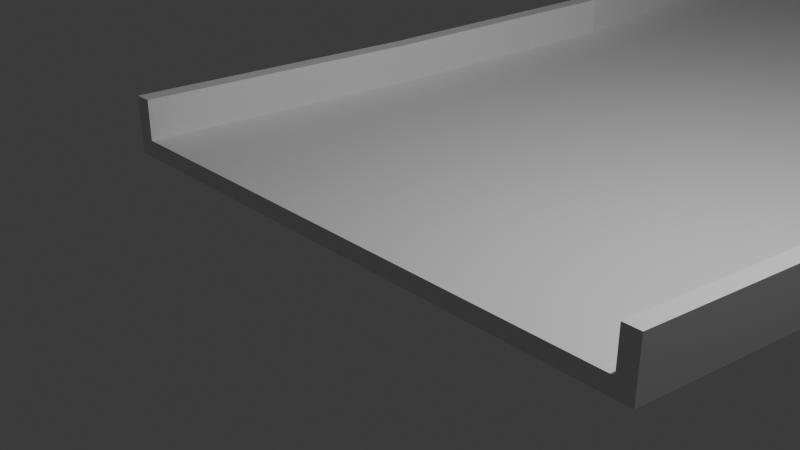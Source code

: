 # Source: Curv1.blend  (saved by Blender 4.0.36; exported with 4.5.12 LTS)
import bpy
from mathutils import Matrix  # noqa: F401  (used for matrix-valued properties, if any)

bpy.ops.wm.read_factory_settings(use_empty=True)
scene = bpy.context.scene
scene.name = 'Scene'

# ---- collections
col_collection = bpy.data.collections.new('Collection'); scene.collection.children.link(col_collection)

# ---- materials (node trees are filled in below, after node groups)
mat_material = bpy.data.materials.new('Material')
mat_material.alpha_threshold = 0.0
mat_material.use_transparent_shadow = False
mat_material.roughness = 0.5
mat_material.line_color = (0.0, 0.0, 0.0, 1.0)

# ---- material node trees
mat_material.use_nodes = True; mat_material.node_tree.nodes.clear()
_N = mat_material.node_tree.nodes; _L = mat_material.node_tree.links
n0 = _N.new('ShaderNodeOutputMaterial'); n0.name = 'Material Output'; n0.location = (300, 300)
n1 = _N.new('ShaderNodeBsdfPrincipled'); n1.name = 'Principled BSDF'; n1.location = (10, 300)
n1.inputs[3].default_value = 1.45
_L.new(n1.outputs[0], n0.inputs[0])
n0.is_active_output = True

# ---- world
world_world = bpy.data.worlds.new('World'); scene.world = world_world
world_world.use_nodes = True; world_world.node_tree.nodes.clear()
_N = world_world.node_tree.nodes; _L = world_world.node_tree.links
n0 = _N.new('ShaderNodeOutputWorld'); n0.name = 'World Output'; n0.location = (300, 300)
n1 = _N.new('ShaderNodeBackground'); n1.name = 'Background'; n1.location = (10, 300)
n1.inputs[0].default_value = (0.05088, 0.05088, 0.05088, 1.0)
_L.new(n1.outputs[0], n0.inputs[0])
n0.is_active_output = True
world_world.color = (0.05088, 0.05088, 0.05088)
world_world.use_sun_shadow = False
world_world.sun_shadow_jitter_overblur = 0.0

# ---- cameras
cam_camera = bpy.data.cameras.new('Camera')
cam_camera.clip_end = 100.0
cam_camera.ortho_scale = 7.314

# ---- lights
light_light = bpy.data.lights.new('Light', 'POINT')
light_light.transmission_factor = 0.0
light_light.use_soft_falloff = False
light_light.energy = 1000.0
light_light.shadow_soft_size = 0.1
light_light.shadow_maximum_resolution = 0.006
light_light.use_absolute_resolution = True

# ---- meshes
me_cube = bpy.data.meshes.new('Cube')
me_cube.from_pydata([(0.8234, 13.52, 0.8234), (0.8234, 13.52, -0.8234), (0.8234, -0.8234, 0.8234), (0.8234, -0.8234, -0.8234), (-0.8234, 13.52, 0.8234), (-0.8234, 13.52, -0.8234), (-0.8234, -0.8234, 0.8234), (-0.8234, -0.8234, -0.8234), (0.8743, 13.52, 0.8234), (0.8743, 13.52, -0.8234), (0.8743, -0.8234, 0.8234), (0.8743, -0.8234, -0.8234), (0.8234, 13.52, 0.8234), (0.8234, -0.8234, 0.8234), (0.8743, 13.52, 0.8234), (0.8743, -0.8234, 0.8234), (0.8234, 13.52, 4.745), (0.8234, -0.8234, 4.745), (0.8743, 13.52, 4.745), (0.8743, -0.8234, 4.745), (-0.874, 13.52, 0.8234), (-0.874, 13.52, -0.8234), (-0.874, -0.8234, 0.8234), (-0.874, -0.8234, -0.8234), (-0.8234, 13.52, 4.751), (-0.8234, -0.8234, 4.751), (-0.874, 13.52, 4.751), (-0.874, -0.8234, 4.751), (0.8234, 13.52, 0.0), (0.8234, -0.8234, 0.0), (1.026, 6.348, 0.8234), (1.026, 6.348, -0.8234), (0.8743, 13.52, 0.0), (0.8743, -0.8234, 0.0), (1.077, 6.348, 0.8234), (1.077, 6.348, -0.8234), (0.8489, -0.8234, -0.8234), (0.8489, -0.8234, 0.8234), (0.8489, 13.52, 0.8234), (0.8489, 13.52, -0.8234), (1.026, 6.348, 0.8234), (1.077, 6.348, 0.8234), (0.8489, -0.8234, 0.8234), (0.8489, 13.52, 0.8234), (0.8743, -0.8234, 0.8234), (0.8234, -0.8234, 0.8234), (0.8234, 13.52, 0.8234), (0.8743, 13.52, 0.8234), (1.026, 6.348, 4.745), (1.077, 6.348, 4.745), (0.8489, -0.8234, 4.745), (0.8489, 13.52, 4.745), (0.8743, 13.52, 2.784), (0.8743, -0.8234, 2.784), (0.8234, -0.8234, 2.784), (0.8234, 13.52, 2.784), (0.8489, 13.52, 2.784), (1.026, 6.348, 2.784), (0.8489, -0.8234, 2.784), (1.052, 6.348, 4.745), (1.077, 6.348, 0.8234), (0.8489, 13.52, 0.8234), (1.026, 6.348, 0.8234), (1.077, 6.348, 2.784), (0.8489, -0.8234, 0.8234), (1.052, 6.348, -0.8234), (0.8489, 13.52, 0.0), (1.077, 6.348, 0.0), (0.8489, -0.8234, 0.0), (0.8234, 13.52, -0.4117), (0.8234, -0.8234, -0.4117), (0.9502, 2.762, 0.8234), (0.9502, 9.934, -0.8234), (0.8743, 13.52, -0.4117), (0.8743, -0.8234, -0.4117), (1.001, 2.762, 0.8234), (1.001, 9.934, -0.8234), (0.8616, -0.8234, -0.8234), (0.8361, -0.8234, 0.8234), (0.8616, 13.52, 0.8234), (0.8361, 13.52, -0.8234), (0.9502, 2.762, 0.8234), (1.001, 2.762, 0.8234), (0.8361, -0.8234, 0.8234), (0.8616, 13.52, 0.8234), (0.8743, -0.8234, 0.8234), (0.8234, -0.8234, 0.8234), (0.8234, 13.52, 0.8234), (0.8743, 13.52, 0.8234), (0.9502, 2.762, 4.745), (1.001, 2.762, 4.745), (0.8361, -0.8234, 4.745), (0.8616, 13.52, 4.745), (0.8743, 13.52, 3.764), (0.8743, -0.8234, 1.804), (0.8234, -0.8234, 1.804), (0.8234, 13.52, 1.804), (0.8234, 13.52, 0.4117), (0.8234, -0.8234, 0.4117), (0.9502, 9.934, 0.8234), (0.9502, 2.762, -0.8234), (0.8743, 13.52, 0.4117), (0.8743, -0.8234, 0.4117), (1.001, 9.934, 0.8234), (1.001, 2.762, -0.8234), (0.8361, -0.8234, -0.8234), (0.8616, -0.8234, 0.8234), (0.8361, 13.52, 0.8234), (0.8616, 13.52, -0.8234), (0.9502, 9.934, 0.8234), (1.001, 9.934, 0.8234), (0.8616, -0.8234, 0.8234), (0.8361, 13.52, 0.8234), (0.8743, -0.8234, 0.8234), (0.8234, -0.8234, 0.8234), (0.8234, 13.52, 0.8234), (0.8743, 13.52, 0.8234), (0.9502, 9.934, 4.745), (1.001, 9.934, 4.745), (0.8616, -0.8234, 4.745), (0.8361, 13.52, 4.745), (0.8743, 13.52, 1.804), (0.8743, -0.8234, 3.764), (0.8234, -0.8234, 3.764), (0.8234, 13.52, 3.764), (0.8489, 13.52, 3.764), (0.8489, 13.52, 1.804), (0.8616, 13.52, 2.784), (0.8361, 13.52, 2.784), (1.026, 6.348, 3.764), (1.026, 6.348, 1.804), (0.9502, 9.934, 2.784), (0.9502, 2.762, 2.784), (0.8489, -0.8234, 3.764), (0.8489, -0.8234, 1.804), (0.8361, -0.8234, 2.784), (0.8616, -0.8234, 2.784), (1.064, 6.348, 4.745), (1.039, 6.348, 4.745), (0.9756, 9.934, 4.745), (0.9756, 2.762, 4.745), (1.077, 6.348, 0.8234), (1.077, 6.348, 0.8234), (1.001, 2.762, 0.8234), (1.001, 9.934, 0.8234), (0.8489, 13.52, 0.8234), (0.8489, 13.52, 0.8234), (0.8616, 13.52, 0.8234), (0.8361, 13.52, 0.8234), (1.026, 6.348, 0.8234), (1.026, 6.348, 0.8234), (0.9502, 9.934, 0.8234), (0.9502, 2.762, 0.8234), (1.077, 6.348, 3.764), (1.077, 6.348, 1.804), (1.001, 2.762, 2.784), (1.001, 9.934, 2.784), (0.8489, -0.8234, 0.8234), (0.8489, -0.8234, 0.8234), (0.8361, -0.8234, 0.8234), (0.8616, -0.8234, 0.8234), (1.064, 6.348, -0.8234), (1.039, 6.348, -0.8234), (0.9756, 2.762, -0.8234), (0.9756, 9.934, -0.8234), (0.8616, 13.52, 0.0), (0.8361, 13.52, 0.0), (0.8489, 13.52, -0.4117), (0.8489, 13.52, 0.4117), (1.001, 2.762, 0.0), (1.001, 9.934, 0.0), (1.077, 6.348, -0.4117), (1.077, 6.348, 0.4117), (0.8616, -0.8234, 0.0), (0.8361, -0.8234, 0.0), (0.8489, -0.8234, 0.4117), (0.8489, -0.8234, -0.4117), (0.8361, -0.8234, -0.4117), (0.8361, -0.8234, 0.4117), (0.8616, -0.8234, 0.4117), (1.001, 9.934, 0.4117), (1.001, 9.934, -0.4117), (1.001, 2.762, -0.4117), (0.8361, 13.52, 0.4117), (0.8361, 13.52, -0.4117), (0.8616, 13.52, -0.4117), (0.9629, 9.934, -0.8234), (0.9629, 2.762, -0.8234), (0.9883, 2.762, -0.8234), (0.8616, -0.8234, 0.8234), (0.8361, -0.8234, 0.8234), (0.8361, -0.8234, 0.8234), (1.001, 9.934, 1.804), (1.001, 2.762, 1.804), (1.001, 2.762, 3.764), (0.9502, 2.762, 0.8234), (0.9502, 9.934, 0.8234), (0.9502, 9.934, 0.8234), (0.8361, 13.52, 0.8234), (0.8616, 13.52, 0.8234), (0.8616, 13.52, 0.8234), (1.001, 9.934, 0.8234), (1.001, 2.762, 0.8234), (1.001, 2.762, 0.8234), (0.9629, 2.762, 4.745), (0.9629, 9.934, 4.745), (0.9883, 9.934, 4.745), (0.8616, -0.8234, 1.804), (0.8361, -0.8234, 1.804), (0.8361, -0.8234, 3.764), (0.9502, 2.762, 1.804), (0.9502, 9.934, 1.804), (0.9502, 9.934, 3.764), (0.8361, 13.52, 1.804), (0.8616, 13.52, 1.804), (0.8616, 13.52, 3.764), (0.8361, 13.52, 3.764), (0.9502, 2.762, 3.764), (0.8616, -0.8234, 3.764), (0.9883, 2.762, 4.745), (1.001, 9.934, 0.8234), (0.8361, 13.52, 0.8234), (0.9502, 2.762, 0.8234), (1.001, 9.934, 3.764), (0.8616, -0.8234, 0.8234), (0.9883, 9.934, -0.8234), (0.8616, 13.52, 0.4117), (1.001, 2.762, 0.4117), (0.8616, -0.8234, -0.4117), (-0.6206, 6.348, -0.8234), (-0.8234, -0.8234, 0.0), (-0.8234, 13.52, 0.0), (-0.6206, 6.348, 0.8234), (-0.6712, 6.348, -0.8234), (-0.874, -0.8234, 0.0), (-0.874, 13.52, 0.0), (-0.6712, 6.348, 0.8234), (-0.8487, -0.8234, -0.8234), (-0.8487, 13.52, -0.8234), (-0.8487, 13.52, 0.8234), (-0.8487, -0.8234, 0.8234), (-0.6206, 6.348, 4.751), (-0.6712, 6.348, 4.751), (-0.8487, 13.52, 4.751), (-0.8487, -0.8234, 4.751), (-0.8234, -0.8234, 2.787), (-0.874, -0.8234, 2.787), (-0.874, 13.52, 2.787), (-0.8234, 13.52, 2.787), (-0.8487, 13.52, 2.787), (-0.6206, 6.348, 2.787), (-0.6712, 6.348, 2.787), (-0.6459, 6.348, 4.751), (-0.8487, -0.8234, 0.0), (-0.8487, 13.52, 0.0), (-0.8487, -0.8234, 2.787), (-0.6712, 6.348, 0.0), (-0.6459, 6.348, -0.8234), (-0.6967, 2.762, -0.8234), (-0.8234, -0.8234, 0.4117), (-0.8234, 13.52, -0.4117), (-0.6967, 9.934, 0.8234), (-0.7473, 2.762, -0.8234), (-0.874, -0.8234, 0.4117), (-0.874, 13.52, -0.4117), (-0.7473, 9.934, 0.8234), (-0.8614, -0.8234, -0.8234), (-0.8361, 13.52, -0.8234), (-0.8614, 13.52, 0.8234), (-0.8361, -0.8234, 0.8234), (-0.6967, 9.934, 4.751), (-0.7473, 9.934, 4.751), (-0.8614, 13.52, 4.751), (-0.8361, -0.8234, 4.751), (-0.8234, -0.8234, 3.769), (-0.874, -0.8234, 1.805), (-0.874, 13.52, 1.805), (-0.8234, 13.52, 3.769), (-0.6967, 9.934, -0.8234), (-0.8234, -0.8234, -0.4117), (-0.8234, 13.52, 0.4117), (-0.6967, 2.762, 0.8234), (-0.7473, 9.934, -0.8234), (-0.874, -0.8234, -0.4117), (-0.874, 13.52, 0.4117), (-0.7473, 2.762, 0.8234), (-0.8361, -0.8234, -0.8234), (-0.8614, 13.52, -0.8234), (-0.8361, 13.52, 0.8234), (-0.8614, -0.8234, 0.8234), (-0.6967, 2.762, 4.751), (-0.7473, 2.762, 4.751), (-0.8361, 13.52, 4.751), (-0.8614, -0.8234, 4.751), (-0.8234, -0.8234, 1.805), (-0.874, -0.8234, 3.769), (-0.874, 13.52, 3.769), (-0.8234, 13.52, 1.805), (-0.8487, 13.52, 3.769), (-0.8487, 13.52, 1.805), (-0.8361, 13.52, 2.787), (-0.8614, 13.52, 2.787), (-0.6206, 6.348, 3.769), (-0.6206, 6.348, 1.805), (-0.6967, 2.762, 2.787), (-0.6967, 9.934, 2.787), (-0.6712, 6.348, 3.769), (-0.6712, 6.348, 1.805), (-0.7473, 9.934, 2.787), (-0.7473, 2.762, 2.787), (-0.6585, 6.348, 4.751), (-0.6332, 6.348, 4.751), (-0.722, 2.762, 4.751), (-0.722, 9.934, 4.751), (-0.8614, -0.8234, 0.0), (-0.8361, -0.8234, 0.0), (-0.8487, -0.8234, -0.4117), (-0.8487, -0.8234, 0.4117), (-0.8614, 13.52, 0.0), (-0.8361, 13.52, 0.0), (-0.8487, 13.52, 0.4117), (-0.8487, 13.52, -0.4117), (-0.8487, -0.8234, 3.769), (-0.8487, -0.8234, 1.805), (-0.8614, -0.8234, 2.787), (-0.8361, -0.8234, 2.787), (-0.7473, 9.934, 0.0), (-0.7473, 2.762, 0.0), (-0.6712, 6.348, -0.4117), (-0.6712, 6.348, 0.4117), (-0.6585, 6.348, -0.8234), (-0.6332, 6.348, -0.8234), (-0.722, 9.934, -0.8234), (-0.722, 2.762, -0.8234), (-0.7093, 2.762, -0.8234), (-0.7093, 9.934, -0.8234), (-0.7346, 9.934, -0.8234), (-0.7473, 2.762, 0.4117), (-0.7473, 2.762, -0.4117), (-0.7473, 9.934, -0.4117), (-0.8361, -0.8234, 1.805), (-0.8614, -0.8234, 1.805), (-0.8614, -0.8234, 3.769), (-0.8361, 13.52, -0.4117), (-0.8361, 13.52, 0.4117), (-0.8614, 13.52, 0.4117), (-0.8361, -0.8234, 0.4117), (-0.8361, -0.8234, -0.4117), (-0.8614, -0.8234, -0.4117), (-0.7093, 9.934, 4.751), (-0.7093, 2.762, 4.751), (-0.7346, 2.762, 4.751), (-0.7473, 2.762, 1.805), (-0.7473, 9.934, 1.805), (-0.7473, 9.934, 3.769), (-0.6967, 9.934, 1.805), (-0.6967, 2.762, 1.805), (-0.6967, 2.762, 3.769), (-0.8614, 13.52, 1.805), (-0.8361, 13.52, 1.805), (-0.8361, 13.52, 3.769), (-0.8614, 13.52, 3.769), (-0.6967, 9.934, 3.769), (-0.7473, 2.762, 3.769), (-0.7346, 9.934, 4.751), (-0.8614, -0.8234, 0.4117), (-0.8614, 13.52, -0.4117), (-0.8361, -0.8234, 3.769), (-0.7473, 9.934, 0.4117), (-0.7346, 2.762, -0.8234)], [], [(0, 4, 261, 232, 281, 6, 2, 71, 30, 99), (3, 70, 29, 98, 2, 6, 259, 230, 279, 7), (369, 266, 23, 262), (5, 1, 72, 31, 100, 3, 7, 258, 229, 278), (228, 77, 11, 74), (5, 260, 231, 280, 4, 0, 97, 28, 69, 1), (227, 75, 10, 102), (226, 79, 8, 101), (225, 108, 9, 76), (224, 85, 15, 111), (223, 93, 18, 118), (222, 114, 13, 81), (221, 115, 12, 112), (220, 116, 14, 110), (219, 119, 19, 90), (218, 122, 19, 119), (217, 123, 17, 89), (216, 124, 16, 120), (368, 265, 20, 284), (367, 274, 25, 273), (366, 287, 21, 264), (365, 289, 22, 263), (364, 272, 26, 271), (363, 295, 27, 291), (362, 277, 24, 270), (361, 296, 26, 272), (215, 125, 51, 92), (214, 126, 56, 127), (213, 96, 55, 128), (212, 129, 48, 117), (211, 130, 57, 131), (210, 95, 54, 132), (209, 133, 50, 91), (208, 134, 58, 135), (207, 94, 53, 136), (206, 137, 49, 118), (205, 138, 59, 139), (204, 91, 50, 140), (203, 141, 41, 82), (202, 142, 60, 143), (201, 88, 47, 144), (200, 145, 43, 84), (199, 146, 61, 147), (198, 87, 46, 148), (197, 149, 40, 109), (196, 150, 62, 151), (195, 86, 45, 152), (194, 153, 49, 90), (193, 154, 63, 155), (192, 121, 52, 156), (191, 157, 42, 83), (190, 158, 64, 159), (189, 113, 44, 160), (188, 161, 35, 104), (187, 162, 65, 163), (186, 80, 39, 164), (185, 165, 32, 73), (184, 166, 66, 167), (183, 107, 38, 168), (182, 169, 33, 74), (181, 170, 67, 171), (180, 103, 34, 172), (179, 173, 33, 102), (178, 174, 68, 175), (177, 105, 36, 176), (174, 177, 176, 68), (29, 70, 177, 174), (70, 3, 105, 177), (78, 178, 175, 37), (2, 98, 178, 78), (98, 29, 174, 178), (106, 179, 102, 10), (37, 175, 179, 106), (175, 68, 173, 179), (170, 180, 172, 67), (32, 101, 180, 170), (101, 8, 103, 180), (76, 181, 171, 35), (9, 73, 181, 76), (73, 32, 170, 181), (104, 182, 74, 11), (35, 171, 182, 104), (171, 67, 169, 182), (166, 183, 168, 66), (28, 97, 183, 166), (97, 0, 107, 183), (80, 184, 167, 39), (1, 69, 184, 80), (69, 28, 166, 184), (108, 185, 73, 9), (39, 167, 185, 108), (167, 66, 165, 185), (162, 186, 164, 65), (31, 72, 186, 162), (72, 1, 80, 186), (105, 187, 163, 36), (3, 100, 187, 105), (100, 31, 162, 187), (77, 188, 104, 11), (36, 163, 188, 77), (163, 65, 161, 188), (158, 189, 160, 64), (37, 106, 189, 158), (106, 10, 113, 189), (86, 190, 159, 45), (2, 78, 190, 86), (78, 37, 158, 190), (114, 191, 83, 13), (45, 159, 191, 114), (159, 64, 157, 191), (154, 192, 156, 63), (41, 110, 192, 154), (110, 14, 121, 192), (94, 193, 155, 53), (15, 82, 193, 94), (82, 41, 154, 193), (122, 194, 90, 19), (53, 155, 194, 122), (155, 63, 153, 194), (150, 195, 152, 62), (30, 71, 195, 150), (71, 2, 86, 195), (87, 196, 151, 46), (0, 99, 196, 87), (99, 30, 150, 196), (115, 197, 109, 12), (46, 151, 197, 115), (151, 62, 149, 197), (146, 198, 148, 61), (38, 107, 198, 146), (107, 0, 87, 198), (88, 199, 147, 47), (8, 79, 199, 88), (79, 38, 146, 199), (116, 200, 84, 14), (47, 147, 200, 116), (147, 61, 145, 200), (142, 201, 144, 60), (34, 103, 201, 142), (103, 8, 88, 201), (113, 202, 143, 44), (10, 75, 202, 113), (75, 34, 142, 202), (85, 203, 82, 15), (44, 143, 203, 85), (143, 60, 141, 203), (138, 204, 140, 59), (48, 89, 204, 138), (89, 17, 91, 204), (120, 205, 139, 51), (16, 117, 205, 120), (117, 48, 138, 205), (92, 206, 118, 18), (51, 139, 206, 92), (139, 59, 137, 206), (134, 207, 136, 58), (42, 111, 207, 134), (111, 15, 94, 207), (95, 208, 135, 54), (13, 83, 208, 95), (83, 42, 134, 208), (123, 209, 91, 17), (54, 135, 209, 123), (135, 58, 133, 209), (130, 210, 132, 57), (40, 81, 210, 130), (81, 13, 95, 210), (96, 211, 131, 55), (12, 109, 211, 96), (109, 40, 130, 211), (124, 212, 117, 16), (55, 131, 212, 124), (131, 57, 129, 212), (126, 213, 128, 56), (43, 112, 213, 126), (112, 12, 96, 213), (121, 214, 127, 52), (14, 84, 214, 121), (84, 43, 126, 214), (93, 215, 92, 18), (52, 127, 215, 93), (127, 56, 125, 215), (125, 216, 120, 51), (56, 128, 216, 125), (128, 55, 124, 216), (129, 217, 89, 48), (57, 132, 217, 129), (132, 54, 123, 217), (133, 218, 119, 50), (58, 136, 218, 133), (136, 53, 122, 218), (137, 219, 90, 49), (59, 140, 219, 137), (140, 50, 119, 219), (141, 220, 110, 41), (60, 144, 220, 141), (144, 47, 116, 220), (145, 221, 112, 43), (61, 148, 221, 145), (148, 46, 115, 221), (149, 222, 81, 40), (62, 152, 222, 149), (152, 45, 114, 222), (153, 223, 118, 49), (63, 156, 223, 153), (156, 52, 93, 223), (157, 224, 111, 42), (64, 160, 224, 157), (160, 44, 85, 224), (161, 225, 76, 35), (65, 164, 225, 161), (164, 39, 108, 225), (165, 226, 101, 32), (66, 168, 226, 165), (168, 38, 79, 226), (169, 227, 102, 33), (67, 172, 227, 169), (172, 34, 75, 227), (173, 228, 74, 33), (68, 176, 228, 173), (176, 36, 77, 228), (360, 298, 243, 292), (359, 299, 249, 300), (358, 276, 247, 301), (357, 302, 241, 290), (356, 303, 250, 304), (355, 297, 248, 305), (354, 306, 242, 271), (353, 307, 251, 308), (352, 275, 246, 309), (351, 310, 242, 291), (350, 311, 252, 312), (349, 292, 243, 313), (348, 314, 234, 283), (347, 315, 253, 316), (346, 269, 240, 317), (345, 318, 235, 284), (344, 319, 254, 320), (343, 267, 238, 321), (342, 322, 244, 293), (341, 323, 255, 324), (340, 294, 245, 325), (339, 326, 235, 264), (338, 327, 256, 328), (337, 285, 236, 329), (336, 330, 233, 282), (335, 331, 257, 332), (334, 286, 237, 333), (331, 334, 333, 257), (229, 258, 334, 331), (258, 7, 286, 334), (267, 335, 332, 238), (5, 278, 335, 267), (278, 229, 331, 335), (287, 336, 282, 21), (238, 332, 336, 287), (332, 257, 330, 336), (327, 337, 329, 256), (234, 263, 337, 327), (263, 22, 285, 337), (262, 338, 328, 233), (23, 283, 338, 262), (283, 234, 327, 338), (282, 339, 264, 21), (233, 328, 339, 282), (328, 256, 326, 339), (323, 340, 325, 255), (240, 269, 340, 323), (269, 6, 294, 340), (275, 341, 324, 246), (22, 289, 341, 275), (289, 240, 323, 341), (295, 342, 293, 27), (246, 324, 342, 295), (324, 255, 322, 342), (319, 343, 321, 254), (231, 260, 343, 319), (260, 5, 267, 343), (288, 344, 320, 239), (4, 280, 344, 288), (280, 231, 319, 344), (268, 345, 284, 20), (239, 320, 345, 268), (320, 254, 318, 345), (315, 346, 317, 253), (230, 259, 346, 315), (259, 6, 269, 346), (286, 347, 316, 237), (7, 279, 347, 286), (279, 230, 315, 347), (266, 348, 283, 23), (237, 316, 348, 266), (316, 253, 314, 348), (311, 349, 313, 252), (241, 270, 349, 311), (270, 24, 292, 349), (273, 350, 312, 244), (25, 290, 350, 273), (290, 241, 311, 350), (293, 351, 291, 27), (244, 312, 351, 293), (312, 252, 310, 351), (307, 352, 309, 251), (236, 285, 352, 307), (285, 22, 275, 352), (276, 353, 308, 247), (20, 265, 353, 276), (265, 236, 307, 353), (296, 354, 271, 26), (247, 308, 354, 296), (308, 251, 306, 354), (303, 355, 305, 250), (232, 261, 355, 303), (261, 4, 297, 355), (294, 356, 304, 245), (6, 281, 356, 294), (281, 232, 303, 356), (274, 357, 290, 25), (245, 304, 357, 274), (304, 250, 302, 357), (299, 358, 301, 249), (239, 268, 358, 299), (268, 20, 276, 358), (297, 359, 300, 248), (4, 288, 359, 297), (288, 239, 299, 359), (277, 360, 292, 24), (248, 300, 360, 277), (300, 249, 298, 360), (298, 361, 272, 243), (249, 301, 361, 298), (301, 247, 296, 361), (302, 362, 270, 241), (250, 305, 362, 302), (305, 248, 277, 362), (306, 363, 291, 242), (251, 309, 363, 306), (309, 246, 295, 363), (310, 364, 271, 242), (252, 313, 364, 310), (313, 243, 272, 364), (314, 365, 263, 234), (253, 317, 365, 314), (317, 240, 289, 365), (318, 366, 264, 235), (254, 321, 366, 318), (321, 238, 287, 366), (322, 367, 273, 244), (255, 325, 367, 322), (325, 245, 274, 367), (326, 368, 284, 235), (256, 329, 368, 326), (329, 236, 265, 368), (330, 369, 262, 233), (257, 333, 369, 330), (333, 237, 266, 369)])
_uv = me_cube.uv_layers.new(name='UVMap')
_uv.uv.foreach_set('vector', [0.625, 0.5, 0.875, 0.5, 0.875, 0.5625, 0.875, 0.625, 0.875, 0.6875, 0.875, 0.75, 0.625, 0.75, 0.625, 0.6875, 0.625, 0.625, 0.625, 0.5625, 0.375, 0.75, 0.4375, 0.75, 0.5, 0.75, 0.5625, 0.75, 0.625, 0.75, 0.625, 1.0, 0.5625, 1.0, 0.5, 1.0, 0.4375, 1.0, 0.375, 1.0, 0.125, 0.6875, 0.125, 0.75, 0.125, 0.75, 0.125, 0.6875, 0.125, 0.5, 0.375, 0.5, 0.375, 0.5625, 0.375, 0.625, 0.375, 0.6875, 0.375, 0.75, 0.125, 0.75, 0.125, 0.6875, 0.125, 0.625, 0.125, 0.5625, 0.4375, 0.75, 0.375, 0.75, 0.375, 0.75, 0.4375, 0.75, 0.375, 0.25, 0.4375, 0.25, 0.5, 0.25, 0.5625, 0.25, 0.625, 0.25, 0.625, 0.5, 0.5625, 0.5, 0.5, 0.5, 0.4375, 0.5, 0.375, 0.5, 0.5625, 0.6875, 0.625, 0.6875, 0.625, 0.75, 0.5625, 0.75, 0.5625, 0.5, 0.625, 0.5, 0.625, 0.5, 0.5625, 0.5, 0.375, 0.5625, 0.375, 0.5, 0.375, 0.5, 0.375, 0.5625, 0.625, 0.75, 0.625, 0.75, 0.625, 0.75, 0.625, 0.75, 0.625, 0.5625, 0.625, 0.5, 0.625, 0.5, 0.625, 0.5625, 0.625, 0.6875, 0.625, 0.75, 0.625, 0.75, 0.625, 0.6875, 0.625, 0.5, 0.625, 0.5, 0.625, 0.5, 0.625, 0.5, 0.625, 0.5625, 0.625, 0.5, 0.625, 0.5, 0.625, 0.5625, 0.625, 0.6875, 0.625, 0.75, 0.625, 0.75, 0.625, 0.6875, 0.625, 0.75, 0.625, 0.75, 0.625, 0.75, 0.625, 0.75, 0.625, 0.6875, 0.625, 0.75, 0.625, 0.75, 0.625, 0.6875, 0.625, 0.5, 0.625, 0.5, 0.625, 0.5, 0.625, 0.5, 0.5625, 0.1875, 0.625, 0.1875, 0.625, 0.25, 0.5625, 0.25, 0.625, 1.0, 0.625, 1.0, 0.625, 1.0, 0.625, 1.0, 0.4375, 0.25, 0.375, 0.25, 0.375, 0.25, 0.4375, 0.25, 0.5625, 1.0, 0.625, 1.0, 0.625, 1.0, 0.5625, 1.0, 0.875, 0.5625, 0.875, 0.5, 0.875, 0.5, 0.875, 0.5625, 0.625, 0.0625, 0.625, 0.0, 0.625, 0.0, 0.625, 0.0625, 0.875, 0.5625, 0.875, 0.5, 0.875, 0.5, 0.875, 0.5625, 0.625, 0.25, 0.625, 0.25, 0.625, 0.25, 0.625, 0.25, 0.625, 0.5, 0.625, 0.5, 0.625, 0.5, 0.625, 0.5, 0.625, 0.5, 0.625, 0.5, 0.625, 0.5, 0.625, 0.5, 0.625, 0.5, 0.625, 0.5, 0.625, 0.5, 0.625, 0.5, 0.625, 0.5625, 0.625, 0.625, 0.625, 0.625, 0.625, 0.5625, 0.625, 0.5625, 0.625, 0.625, 0.625, 0.625, 0.625, 0.5625, 0.625, 0.6875, 0.625, 0.75, 0.625, 0.75, 0.625, 0.6875, 0.625, 0.75, 0.625, 0.75, 0.625, 0.75, 0.625, 0.75, 0.625, 0.75, 0.625, 0.75, 0.625, 0.75, 0.625, 0.75, 0.625, 0.75, 0.625, 0.75, 0.625, 0.75, 0.625, 0.75, 0.625, 0.5625, 0.625, 0.625, 0.625, 0.625, 0.625, 0.5625, 0.625, 0.5625, 0.625, 0.625, 0.625, 0.625, 0.625, 0.5625, 0.625, 0.6875, 0.625, 0.75, 0.625, 0.75, 0.625, 0.6875, 0.625, 0.6875, 0.625, 0.625, 0.625, 0.625, 0.625, 0.6875, 0.625, 0.6875, 0.625, 0.625, 0.625, 0.625, 0.625, 0.6875, 0.625, 0.5625, 0.625, 0.5, 0.625, 0.5, 0.625, 0.5625, 0.625, 0.5, 0.625, 0.5, 0.625, 0.5, 0.625, 0.5, 0.625, 0.5, 0.625, 0.5, 0.625, 0.5, 0.625, 0.5, 0.625, 0.5, 0.625, 0.5, 0.625, 0.5, 0.625, 0.5, 0.625, 0.5625, 0.625, 0.625, 0.625, 0.625, 0.625, 0.5625, 0.625, 0.5625, 0.625, 0.625, 0.625, 0.625, 0.625, 0.5625, 0.625, 0.6875, 0.625, 0.75, 0.625, 0.75, 0.625, 0.6875, 0.625, 0.6875, 0.625, 0.625, 0.625, 0.625, 0.625, 0.6875, 0.625, 0.6875, 0.625, 0.625, 0.625, 0.625, 0.625, 0.6875, 0.625, 0.5625, 0.625, 0.5, 0.625, 0.5, 0.625, 0.5625, 0.625, 0.75, 0.625, 0.75, 0.625, 0.75, 0.625, 0.75, 0.625, 0.75, 0.625, 0.75, 0.625, 0.75, 0.625, 0.75, 0.625, 0.75, 0.625, 0.75, 0.625, 0.75, 0.625, 0.75, 0.375, 0.6875, 0.375, 0.625, 0.375, 0.625, 0.375, 0.6875, 0.375, 0.6875, 0.375, 0.625, 0.375, 0.625, 0.375, 0.6875, 0.375, 0.5625, 0.375, 0.5, 0.375, 0.5, 0.375, 0.5625, 0.4375, 0.5, 0.5, 0.5, 0.5, 0.5, 0.4375, 0.5, 0.4375, 0.5, 0.5, 0.5, 0.5, 0.5, 0.4375, 0.5, 0.5625, 0.5, 0.625, 0.5, 0.625, 0.5, 0.5625, 0.5, 0.4375, 0.6875, 0.5, 0.6875, 0.5, 0.75, 0.4375, 0.75, 0.4375, 0.5625, 0.5, 0.5625, 0.5, 0.625, 0.4375, 0.625, 0.5625, 0.5625, 0.625, 0.5625, 0.625, 0.625, 0.5625, 0.625, 0.5625, 0.75, 0.5, 0.75, 0.5, 0.75, 0.5625, 0.75, 0.5625, 0.75, 0.5, 0.75, 0.5, 0.75, 0.5625, 0.75, 0.4375, 0.75, 0.375, 0.75, 0.375, 0.75, 0.4375, 0.75, 0.5, 0.75, 0.4375, 0.75, 0.4375, 0.75, 0.5, 0.75, 0.5, 0.75, 0.4375, 0.75, 0.4375, 0.75, 0.5, 0.75, 0.4375, 0.75, 0.375, 0.75, 0.375, 0.75, 0.4375, 0.75, 0.625, 0.75, 0.5625, 0.75, 0.5625, 0.75, 0.625, 0.75, 0.625, 0.75, 0.5625, 0.75, 0.5625, 0.75, 0.625, 0.75, 0.5625, 0.75, 0.5, 0.75, 0.5, 0.75, 0.5625, 0.75, 0.625, 0.75, 0.5625, 0.75, 0.5625, 0.75, 0.625, 0.75, 0.625, 0.75, 0.5625, 0.75, 0.5625, 0.75, 0.625, 0.75, 0.5625, 0.75, 0.5, 0.75, 0.5, 0.75, 0.5625, 0.75, 0.5, 0.5625, 0.5625, 0.5625, 0.5625, 0.625, 0.5, 0.625, 0.5, 0.5, 0.5625, 0.5, 0.5625, 0.5625, 0.5, 0.5625, 0.5625, 0.5, 0.625, 0.5, 0.625, 0.5625, 0.5625, 0.5625, 0.375, 0.5625, 0.4375, 0.5625, 0.4375, 0.625, 0.375, 0.625, 0.375, 0.5, 0.4375, 0.5, 0.4375, 0.5625, 0.375, 0.5625, 0.4375, 0.5, 0.5, 0.5, 0.5, 0.5625, 0.4375, 0.5625, 0.375, 0.6875, 0.4375, 0.6875, 0.4375, 0.75, 0.375, 0.75, 0.375, 0.625, 0.4375, 0.625, 0.4375, 0.6875, 0.375, 0.6875, 0.4375, 0.625, 0.5, 0.625, 0.5, 0.6875, 0.4375, 0.6875, 0.5, 0.5, 0.5625, 0.5, 0.5625, 0.5, 0.5, 0.5, 0.5, 0.5, 0.5625, 0.5, 0.5625, 0.5, 0.5, 0.5, 0.5625, 0.5, 0.625, 0.5, 0.625, 0.5, 0.5625, 0.5, 0.375, 0.5, 0.4375, 0.5, 0.4375, 0.5, 0.375, 0.5, 0.375, 0.5, 0.4375, 0.5, 0.4375, 0.5, 0.375, 0.5, 0.4375, 0.5, 0.5, 0.5, 0.5, 0.5, 0.4375, 0.5, 0.375, 0.5, 0.4375, 0.5, 0.4375, 0.5, 0.375, 0.5, 0.375, 0.5, 0.4375, 0.5, 0.4375, 0.5, 0.375, 0.5, 0.4375, 0.5, 0.5, 0.5, 0.5, 0.5, 0.4375, 0.5, 0.375, 0.625, 0.375, 0.5625, 0.375, 0.5625, 0.375, 0.625, 0.375, 0.625, 0.375, 0.5625, 0.375, 0.5625, 0.375, 0.625, 0.375, 0.5625, 0.375, 0.5, 0.375, 0.5, 0.375, 0.5625, 0.375, 0.75, 0.375, 0.6875, 0.375, 0.6875, 0.375, 0.75, 0.375, 0.75, 0.375, 0.6875, 0.375, 0.6875, 0.375, 0.75, 0.375, 0.6875, 0.375, 0.625, 0.375, 0.625, 0.375, 0.6875, 0.375, 0.75, 0.375, 0.6875, 0.375, 0.6875, 0.375, 0.75, 0.375, 0.75, 0.375, 0.6875, 0.375, 0.6875, 0.375, 0.75, 0.375, 0.6875, 0.375, 0.625, 0.375, 0.625, 0.375, 0.6875, 0.625, 0.75, 0.625, 0.75, 0.625, 0.75, 0.625, 0.75, 0.625, 0.75, 0.625, 0.75, 0.625, 0.75, 0.625, 0.75, 0.625, 0.75, 0.625, 0.75, 0.625, 0.75, 0.625, 0.75, 0.625, 0.75, 0.625, 0.75, 0.625, 0.75, 0.625, 0.75, 0.625, 0.75, 0.625, 0.75, 0.625, 0.75, 0.625, 0.75, 0.625, 0.75, 0.625, 0.75, 0.625, 0.75, 0.625, 0.75, 0.625, 0.75, 0.625, 0.75, 0.625, 0.75, 0.625, 0.75, 0.625, 0.75, 0.625, 0.75, 0.625, 0.75, 0.625, 0.75, 0.625, 0.75, 0.625, 0.75, 0.625, 0.75, 0.625, 0.75, 0.625, 0.625, 0.625, 0.5625, 0.625, 0.5625, 0.625, 0.625, 0.625, 0.625, 0.625, 0.5625, 0.625, 0.5625, 0.625, 0.625, 0.625, 0.5625, 0.625, 0.5, 0.625, 0.5, 0.625, 0.5625, 0.625, 0.75, 0.625, 0.6875, 0.625, 0.6875, 0.625, 0.75, 0.625, 0.75, 0.625, 0.6875, 0.625, 0.6875, 0.625, 0.75, 0.625, 0.6875, 0.625, 0.625, 0.625, 0.625, 0.625, 0.6875, 0.625, 0.75, 0.625, 0.6875, 0.625, 0.6875, 0.625, 0.75, 0.625, 0.75, 0.625, 0.6875, 0.625, 0.6875, 0.625, 0.75, 0.625, 0.6875, 0.625, 0.625, 0.625, 0.625, 0.625, 0.6875, 0.625, 0.625, 0.625, 0.6875, 0.625, 0.6875, 0.625, 0.625, 0.625, 0.625, 0.625, 0.6875, 0.625, 0.6875, 0.625, 0.625, 0.625, 0.6875, 0.625, 0.75, 0.625, 0.75, 0.625, 0.6875, 0.625, 0.5, 0.625, 0.5625, 0.625, 0.5625, 0.625, 0.5, 0.625, 0.5, 0.625, 0.5625, 0.625, 0.5625, 0.625, 0.5, 0.625, 0.5625, 0.625, 0.625, 0.625, 0.625, 0.625, 0.5625, 0.625, 0.5, 0.625, 0.5625, 0.625, 0.5625, 0.625, 0.5, 0.625, 0.5, 0.625, 0.5625, 0.625, 0.5625, 0.625, 0.5, 0.625, 0.5625, 0.625, 0.625, 0.625, 0.625, 0.625, 0.5625, 0.625, 0.5, 0.625, 0.5, 0.625, 0.5, 0.625, 0.5, 0.625, 0.5, 0.625, 0.5, 0.625, 0.5, 0.625, 0.5, 0.625, 0.5, 0.625, 0.5, 0.625, 0.5, 0.625, 0.5, 0.625, 0.5, 0.625, 0.5, 0.625, 0.5, 0.625, 0.5, 0.625, 0.5, 0.625, 0.5, 0.625, 0.5, 0.625, 0.5, 0.625, 0.5, 0.625, 0.5, 0.625, 0.5, 0.625, 0.5, 0.625, 0.5, 0.625, 0.5, 0.625, 0.5, 0.625, 0.5, 0.625, 0.5, 0.625, 0.5, 0.625, 0.5, 0.625, 0.5, 0.625, 0.5, 0.625, 0.5, 0.625, 0.5, 0.625, 0.5, 0.625, 0.625, 0.625, 0.5625, 0.625, 0.5625, 0.625, 0.625, 0.625, 0.625, 0.625, 0.5625, 0.625, 0.5625, 0.625, 0.625, 0.625, 0.5625, 0.625, 0.5, 0.625, 0.5, 0.625, 0.5625, 0.625, 0.75, 0.625, 0.6875, 0.625, 0.6875, 0.625, 0.75, 0.625, 0.75, 0.625, 0.6875, 0.625, 0.6875, 0.625, 0.75, 0.625, 0.6875, 0.625, 0.625, 0.625, 0.625, 0.625, 0.6875, 0.625, 0.75, 0.625, 0.6875, 0.625, 0.6875, 0.625, 0.75, 0.625, 0.75, 0.625, 0.6875, 0.625, 0.6875, 0.625, 0.75, 0.625, 0.6875, 0.625, 0.625, 0.625, 0.625, 0.625, 0.6875, 0.625, 0.625, 0.625, 0.6875, 0.625, 0.6875, 0.625, 0.625, 0.625, 0.625, 0.625, 0.6875, 0.625, 0.6875, 0.625, 0.625, 0.625, 0.6875, 0.625, 0.75, 0.625, 0.75, 0.625, 0.6875, 0.625, 0.5, 0.625, 0.5625, 0.625, 0.5625, 0.625, 0.5, 0.625, 0.5, 0.625, 0.5625, 0.625, 0.5625, 0.625, 0.5, 0.625, 0.5625, 0.625, 0.625, 0.625, 0.625, 0.625, 0.5625, 0.625, 0.5, 0.625, 0.5625, 0.625, 0.5625, 0.625, 0.5, 0.625, 0.5, 0.625, 0.5625, 0.625, 0.5625, 0.625, 0.5, 0.625, 0.5625, 0.625, 0.625, 0.625, 0.625, 0.625, 0.5625, 0.625, 0.75, 0.625, 0.75, 0.625, 0.75, 0.625, 0.75, 0.625, 0.75, 0.625, 0.75, 0.625, 0.75, 0.625, 0.75, 0.625, 0.75, 0.625, 0.75, 0.625, 0.75, 0.625, 0.75, 0.625, 0.75, 0.625, 0.75, 0.625, 0.75, 0.625, 0.75, 0.625, 0.75, 0.625, 0.75, 0.625, 0.75, 0.625, 0.75, 0.625, 0.75, 0.625, 0.75, 0.625, 0.75, 0.625, 0.75, 0.625, 0.75, 0.625, 0.75, 0.625, 0.75, 0.625, 0.75, 0.625, 0.75, 0.625, 0.75, 0.625, 0.75, 0.625, 0.75, 0.625, 0.75, 0.625, 0.75, 0.625, 0.75, 0.625, 0.75, 0.625, 0.625, 0.625, 0.6875, 0.625, 0.6875, 0.625, 0.625, 0.625, 0.625, 0.625, 0.6875, 0.625, 0.6875, 0.625, 0.625, 0.625, 0.6875, 0.625, 0.75, 0.625, 0.75, 0.625, 0.6875, 0.625, 0.5, 0.625, 0.5625, 0.625, 0.5625, 0.625, 0.5, 0.625, 0.5, 0.625, 0.5625, 0.625, 0.5625, 0.625, 0.5, 0.625, 0.5625, 0.625, 0.625, 0.625, 0.625, 0.625, 0.5625, 0.625, 0.5, 0.625, 0.5625, 0.625, 0.5625, 0.625, 0.5, 0.625, 0.5, 0.625, 0.5625, 0.625, 0.5625, 0.625, 0.5, 0.625, 0.5625, 0.625, 0.625, 0.625, 0.625, 0.625, 0.5625, 0.625, 0.5, 0.625, 0.5, 0.625, 0.5, 0.625, 0.5, 0.625, 0.5, 0.625, 0.5, 0.625, 0.5, 0.625, 0.5, 0.625, 0.5, 0.625, 0.5, 0.625, 0.5, 0.625, 0.5, 0.625, 0.5, 0.625, 0.5, 0.625, 0.5, 0.625, 0.5, 0.625, 0.5, 0.625, 0.5, 0.625, 0.5, 0.625, 0.5, 0.625, 0.5, 0.625, 0.5, 0.625, 0.5, 0.625, 0.5, 0.625, 0.5, 0.625, 0.5, 0.625, 0.5, 0.625, 0.5, 0.625, 0.5, 0.625, 0.5, 0.625, 0.5, 0.625, 0.5, 0.625, 0.5, 0.625, 0.5, 0.625, 0.5, 0.625, 0.5, 0.625, 0.5, 0.625, 0.5, 0.625, 0.5, 0.625, 0.5, 0.625, 0.5, 0.625, 0.5, 0.625, 0.5, 0.625, 0.5, 0.625, 0.5, 0.625, 0.5, 0.625, 0.5, 0.625, 0.5, 0.625, 0.625, 0.625, 0.6875, 0.625, 0.6875, 0.625, 0.625, 0.625, 0.625, 0.625, 0.6875, 0.625, 0.6875, 0.625, 0.625, 0.625, 0.6875, 0.625, 0.75, 0.625, 0.75, 0.625, 0.6875, 0.625, 0.75, 0.625, 0.75, 0.625, 0.75, 0.625, 0.75, 0.625, 0.75, 0.625, 0.75, 0.625, 0.75, 0.625, 0.75, 0.625, 0.75, 0.625, 0.75, 0.625, 0.75, 0.625, 0.75, 0.625, 0.625, 0.625, 0.6875, 0.625, 0.6875, 0.625, 0.625, 0.625, 0.625, 0.625, 0.6875, 0.625, 0.6875, 0.625, 0.625, 0.625, 0.6875, 0.625, 0.75, 0.625, 0.75, 0.625, 0.6875, 0.625, 0.625, 0.625, 0.5625, 0.625, 0.5625, 0.625, 0.625, 0.625, 0.625, 0.625, 0.5625, 0.625, 0.5625, 0.625, 0.625, 0.625, 0.5625, 0.625, 0.5, 0.625, 0.5, 0.625, 0.5625, 0.625, 0.5, 0.625, 0.5, 0.625, 0.5, 0.625, 0.5, 0.625, 0.5, 0.625, 0.5, 0.625, 0.5, 0.625, 0.5, 0.625, 0.5, 0.625, 0.5, 0.625, 0.5, 0.625, 0.5, 0.625, 0.625, 0.625, 0.6875, 0.625, 0.6875, 0.625, 0.625, 0.625, 0.625, 0.625, 0.6875, 0.625, 0.6875, 0.625, 0.625, 0.625, 0.6875, 0.625, 0.75, 0.625, 0.75, 0.625, 0.6875, 0.625, 0.625, 0.625, 0.5625, 0.625, 0.5625, 0.625, 0.625, 0.625, 0.625, 0.625, 0.5625, 0.625, 0.5625, 0.625, 0.625, 0.625, 0.5625, 0.625, 0.5, 0.625, 0.5, 0.625, 0.5625, 0.625, 0.75, 0.625, 0.75, 0.625, 0.75, 0.625, 0.75, 0.625, 0.75, 0.625, 0.75, 0.625, 0.75, 0.625, 0.75, 0.625, 0.75, 0.625, 0.75, 0.625, 0.75, 0.625, 0.75, 0.375, 0.625, 0.375, 0.5625, 0.375, 0.5625, 0.375, 0.625, 0.375, 0.625, 0.375, 0.5625, 0.375, 0.5625, 0.375, 0.625, 0.375, 0.5625, 0.375, 0.5, 0.375, 0.5, 0.375, 0.5625, 0.5, 0.5, 0.5625, 0.5, 0.5625, 0.5, 0.5, 0.5, 0.5, 0.5, 0.5625, 0.5, 0.5625, 0.5, 0.5, 0.5, 0.5625, 0.5, 0.625, 0.5, 0.625, 0.5, 0.5625, 0.5, 0.5, 0.6875, 0.5625, 0.6875, 0.5625, 0.75, 0.5, 0.75, 0.5, 0.625, 0.5625, 0.625, 0.5625, 0.6875, 0.5, 0.6875, 0.5625, 0.625, 0.625, 0.625, 0.625, 0.6875, 0.5625, 0.6875, 0.5, 0.75, 0.4375, 0.75, 0.4375, 0.75, 0.5, 0.75, 0.5, 0.75, 0.4375, 0.75, 0.4375, 0.75, 0.5, 0.75, 0.4375, 0.75, 0.375, 0.75, 0.375, 0.75, 0.4375, 0.75, 0.625, 0.25, 0.625, 0.25, 0.625, 0.25, 0.625, 0.25, 0.625, 0.25, 0.625, 0.25, 0.625, 0.25, 0.625, 0.25, 0.625, 0.25, 0.625, 0.25, 0.625, 0.25, 0.625, 0.25, 0.875, 0.6875, 0.875, 0.625, 0.875, 0.625, 0.875, 0.6875, 0.875, 0.6875, 0.875, 0.625, 0.875, 0.625, 0.875, 0.6875, 0.875, 0.5625, 0.875, 0.5, 0.875, 0.5, 0.875, 0.5625, 0.625, 0.1875, 0.625, 0.125, 0.625, 0.125, 0.625, 0.1875, 0.625, 0.1875, 0.625, 0.125, 0.625, 0.125, 0.625, 0.1875, 0.625, 0.0625, 0.625, 0.0, 0.625, 0.0, 0.625, 0.0625, 0.875, 0.6875, 0.875, 0.625, 0.875, 0.625, 0.875, 0.6875, 0.875, 0.6875, 0.875, 0.625, 0.875, 0.625, 0.875, 0.6875, 0.875, 0.5625, 0.875, 0.5, 0.875, 0.5, 0.875, 0.5625, 0.4375, 1.0, 0.5, 1.0, 0.5, 1.0, 0.4375, 1.0, 0.4375, 1.0, 0.5, 1.0, 0.5, 1.0, 0.4375, 1.0, 0.5625, 1.0, 0.625, 1.0, 0.625, 1.0, 0.5625, 1.0, 0.5625, 0.25, 0.5, 0.25, 0.5, 0.25, 0.5625, 0.25, 0.5625, 0.25, 0.5, 0.25, 0.5, 0.25, 0.5625, 0.25, 0.4375, 0.25, 0.375, 0.25, 0.375, 0.25, 0.4375, 0.25, 0.625, 1.0, 0.625, 1.0, 0.625, 1.0, 0.625, 1.0, 0.625, 1.0, 0.625, 1.0, 0.625, 1.0, 0.625, 1.0, 0.625, 1.0, 0.625, 1.0, 0.625, 1.0, 0.625, 1.0, 0.4375, 0.1875, 0.5, 0.1875, 0.5, 0.25, 0.4375, 0.25, 0.4375, 0.0625, 0.5, 0.0625, 0.5, 0.125, 0.4375, 0.125, 0.5625, 0.0625, 0.625, 0.0625, 0.625, 0.125, 0.5625, 0.125, 0.125, 0.5625, 0.125, 0.625, 0.125, 0.625, 0.125, 0.5625, 0.125, 0.5625, 0.125, 0.625, 0.125, 0.625, 0.125, 0.5625, 0.125, 0.6875, 0.125, 0.75, 0.125, 0.75, 0.125, 0.6875, 0.125, 0.625, 0.125, 0.6875, 0.125, 0.6875, 0.125, 0.625, 0.125, 0.625, 0.125, 0.6875, 0.125, 0.6875, 0.125, 0.625, 0.125, 0.6875, 0.125, 0.75, 0.125, 0.75, 0.125, 0.6875, 0.125, 0.5, 0.125, 0.5625, 0.125, 0.5625, 0.125, 0.5, 0.125, 0.5, 0.125, 0.5625, 0.125, 0.5625, 0.125, 0.5, 0.125, 0.5625, 0.125, 0.625, 0.125, 0.625, 0.125, 0.5625, 0.125, 0.5, 0.125, 0.5625, 0.125, 0.5625, 0.125, 0.5, 0.125, 0.5, 0.125, 0.5625, 0.125, 0.5625, 0.125, 0.5, 0.125, 0.5625, 0.125, 0.625, 0.125, 0.625, 0.125, 0.5625, 0.5, 0.0625, 0.5625, 0.0625, 0.5625, 0.125, 0.5, 0.125, 0.5, 0.0, 0.5625, 0.0, 0.5625, 0.0625, 0.5, 0.0625, 0.5625, 0.0, 0.625, 0.0, 0.625, 0.0625, 0.5625, 0.0625, 0.375, 0.0625, 0.4375, 0.0625, 0.4375, 0.125, 0.375, 0.125, 0.375, 0.0, 0.4375, 0.0, 0.4375, 0.0625, 0.375, 0.0625, 0.4375, 0.0, 0.5, 0.0, 0.5, 0.0625, 0.4375, 0.0625, 0.375, 0.1875, 0.4375, 0.1875, 0.4375, 0.25, 0.375, 0.25, 0.375, 0.125, 0.4375, 0.125, 0.4375, 0.1875, 0.375, 0.1875, 0.4375, 0.125, 0.5, 0.125, 0.5, 0.1875, 0.4375, 0.1875, 0.625, 1.0, 0.625, 1.0, 0.625, 1.0, 0.625, 1.0, 0.625, 1.0, 0.625, 1.0, 0.625, 1.0, 0.625, 1.0, 0.625, 1.0, 0.625, 1.0, 0.625, 1.0, 0.625, 1.0, 0.625, 1.0, 0.625, 1.0, 0.625, 1.0, 0.625, 1.0, 0.625, 1.0, 0.625, 1.0, 0.625, 1.0, 0.625, 1.0, 0.625, 1.0, 0.625, 1.0, 0.625, 1.0, 0.625, 1.0, 0.625, 1.0, 0.625, 1.0, 0.625, 1.0, 0.625, 1.0, 0.625, 1.0, 0.625, 1.0, 0.625, 1.0, 0.625, 1.0, 0.625, 1.0, 0.625, 1.0, 0.625, 1.0, 0.625, 1.0, 0.5, 0.25, 0.4375, 0.25, 0.4375, 0.25, 0.5, 0.25, 0.5, 0.25, 0.4375, 0.25, 0.4375, 0.25, 0.5, 0.25, 0.4375, 0.25, 0.375, 0.25, 0.375, 0.25, 0.4375, 0.25, 0.625, 0.25, 0.5625, 0.25, 0.5625, 0.25, 0.625, 0.25, 0.625, 0.25, 0.5625, 0.25, 0.5625, 0.25, 0.625, 0.25, 0.5625, 0.25, 0.5, 0.25, 0.5, 0.25, 0.5625, 0.25, 0.625, 0.25, 0.5625, 0.25, 0.5625, 0.25, 0.625, 0.25, 0.625, 0.25, 0.5625, 0.25, 0.5625, 0.25, 0.625, 0.25, 0.5625, 0.25, 0.5, 0.25, 0.5, 0.25, 0.5625, 0.25, 0.5, 1.0, 0.5625, 1.0, 0.5625, 1.0, 0.5, 1.0, 0.5, 1.0, 0.5625, 1.0, 0.5625, 1.0, 0.5, 1.0, 0.5625, 1.0, 0.625, 1.0, 0.625, 1.0, 0.5625, 1.0, 0.375, 1.0, 0.4375, 1.0, 0.4375, 1.0, 0.375, 1.0, 0.375, 1.0, 0.4375, 1.0, 0.4375, 1.0, 0.375, 1.0, 0.4375, 1.0, 0.5, 1.0, 0.5, 1.0, 0.4375, 1.0, 0.375, 1.0, 0.4375, 1.0, 0.4375, 1.0, 0.375, 1.0, 0.375, 1.0, 0.4375, 1.0, 0.4375, 1.0, 0.375, 1.0, 0.4375, 1.0, 0.5, 1.0, 0.5, 1.0, 0.4375, 1.0, 0.875, 0.625, 0.875, 0.5625, 0.875, 0.5625, 0.875, 0.625, 0.875, 0.625, 0.875, 0.5625, 0.875, 0.5625, 0.875, 0.625, 0.875, 0.5625, 0.875, 0.5, 0.875, 0.5, 0.875, 0.5625, 0.875, 0.75, 0.875, 0.6875, 0.875, 0.6875, 0.875, 0.75, 0.875, 0.75, 0.875, 0.6875, 0.875, 0.6875, 0.875, 0.75, 0.875, 0.6875, 0.875, 0.625, 0.875, 0.625, 0.875, 0.6875, 0.875, 0.75, 0.875, 0.6875, 0.875, 0.6875, 0.875, 0.75, 0.875, 0.75, 0.875, 0.6875, 0.875, 0.6875, 0.875, 0.75, 0.875, 0.6875, 0.875, 0.625, 0.875, 0.625, 0.875, 0.6875, 0.625, 0.125, 0.625, 0.0625, 0.625, 0.0625, 0.625, 0.125, 0.625, 0.125, 0.625, 0.0625, 0.625, 0.0625, 0.625, 0.125, 0.625, 0.0625, 0.625, 0.0, 0.625, 0.0, 0.625, 0.0625, 0.625, 0.25, 0.625, 0.1875, 0.625, 0.1875, 0.625, 0.25, 0.625, 0.25, 0.625, 0.1875, 0.625, 0.1875, 0.625, 0.25, 0.625, 0.1875, 0.625, 0.125, 0.625, 0.125, 0.625, 0.1875, 0.625, 0.25, 0.625, 0.1875, 0.625, 0.1875, 0.625, 0.25, 0.625, 0.25, 0.625, 0.1875, 0.625, 0.1875, 0.625, 0.25, 0.625, 0.1875, 0.625, 0.125, 0.625, 0.125, 0.625, 0.1875, 0.875, 0.625, 0.875, 0.5625, 0.875, 0.5625, 0.875, 0.625, 0.875, 0.625, 0.875, 0.5625, 0.875, 0.5625, 0.875, 0.625, 0.875, 0.5625, 0.875, 0.5, 0.875, 0.5, 0.875, 0.5625, 0.875, 0.75, 0.875, 0.6875, 0.875, 0.6875, 0.875, 0.75, 0.875, 0.75, 0.875, 0.6875, 0.875, 0.6875, 0.875, 0.75, 0.875, 0.6875, 0.875, 0.625, 0.875, 0.625, 0.875, 0.6875, 0.875, 0.75, 0.875, 0.6875, 0.875, 0.6875, 0.875, 0.75, 0.875, 0.75, 0.875, 0.6875, 0.875, 0.6875, 0.875, 0.75, 0.875, 0.6875, 0.875, 0.625, 0.875, 0.625, 0.875, 0.6875, 0.625, 0.25, 0.625, 0.25, 0.625, 0.25, 0.625, 0.25, 0.625, 0.25, 0.625, 0.25, 0.625, 0.25, 0.625, 0.25, 0.625, 0.25, 0.625, 0.25, 0.625, 0.25, 0.625, 0.25, 0.625, 0.25, 0.625, 0.25, 0.625, 0.25, 0.625, 0.25, 0.625, 0.25, 0.625, 0.25, 0.625, 0.25, 0.625, 0.25, 0.625, 0.25, 0.625, 0.25, 0.625, 0.25, 0.625, 0.25, 0.625, 0.25, 0.625, 0.25, 0.625, 0.25, 0.625, 0.25, 0.625, 0.25, 0.625, 0.25, 0.625, 0.25, 0.625, 0.25, 0.625, 0.25, 0.625, 0.25, 0.625, 0.25, 0.625, 0.25, 0.625, 0.25, 0.625, 0.25, 0.625, 0.25, 0.625, 0.25, 0.625, 0.25, 0.625, 0.25, 0.625, 0.25, 0.625, 0.25, 0.625, 0.25, 0.625, 0.25, 0.625, 0.25, 0.625, 0.25, 0.875, 0.625, 0.875, 0.5625, 0.875, 0.5625, 0.875, 0.625, 0.875, 0.625, 0.875, 0.5625, 0.875, 0.5625, 0.875, 0.625, 0.875, 0.5625, 0.875, 0.5, 0.875, 0.5, 0.875, 0.5625, 0.625, 0.125, 0.625, 0.0625, 0.625, 0.0625, 0.625, 0.125, 0.625, 0.125, 0.625, 0.0625, 0.625, 0.0625, 0.625, 0.125, 0.625, 0.0625, 0.625, 0.0, 0.625, 0.0, 0.625, 0.0625, 0.875, 0.625, 0.875, 0.5625, 0.875, 0.5625, 0.875, 0.625, 0.875, 0.625, 0.875, 0.5625, 0.875, 0.5625, 0.875, 0.625, 0.875, 0.5625, 0.875, 0.5, 0.875, 0.5, 0.875, 0.5625, 0.5, 1.0, 0.5625, 1.0, 0.5625, 1.0, 0.5, 1.0, 0.5, 1.0, 0.5625, 1.0, 0.5625, 1.0, 0.5, 1.0, 0.5625, 1.0, 0.625, 1.0, 0.625, 1.0, 0.5625, 1.0, 0.5, 0.25, 0.4375, 0.25, 0.4375, 0.25, 0.5, 0.25, 0.5, 0.25, 0.4375, 0.25, 0.4375, 0.25, 0.5, 0.25, 0.4375, 0.25, 0.375, 0.25, 0.375, 0.25, 0.4375, 0.25, 0.625, 1.0, 0.625, 1.0, 0.625, 1.0, 0.625, 1.0, 0.625, 1.0, 0.625, 1.0, 0.625, 1.0, 0.625, 1.0, 0.625, 1.0, 0.625, 1.0, 0.625, 1.0, 0.625, 1.0, 0.5, 0.1875, 0.5625, 0.1875, 0.5625, 0.25, 0.5, 0.25, 0.5, 0.125, 0.5625, 0.125, 0.5625, 0.1875, 0.5, 0.1875, 0.5625, 0.125, 0.625, 0.125, 0.625, 0.1875, 0.5625, 0.1875, 0.125, 0.625, 0.125, 0.6875, 0.125, 0.6875, 0.125, 0.625, 0.125, 0.625, 0.125, 0.6875, 0.125, 0.6875, 0.125, 0.625, 0.125, 0.6875, 0.125, 0.75, 0.125, 0.75, 0.125, 0.6875])
me_cube.materials.append(mat_material)
me_cube.use_mirror_vertex_groups = False
me_cube.update()

# ---- objects
ob_cube = bpy.data.objects.new('Cube', me_cube)
ob_light = bpy.data.objects.new('Light', light_light)
ob_camera = bpy.data.objects.new('Camera', cam_camera)

# ---- transforms, parenting, visibility, modifiers, constraints
ob_cube.location = (0.0, 0.0, 0.0)
ob_cube.scale = (4.006, 1.0, 0.1265)
ob_cube.lock_rotations_4d = False
ob_cube.empty_display_type = 'ARROWS'
ob_cube.lineart.crease_threshold = 0.0
ob_light.location = (4.076, 1.005, 5.904)
ob_light.rotation_euler = (0.6503, 0.05522, 1.866)
ob_light.lock_rotations_4d = False
ob_light.empty_display_type = 'ARROWS'
ob_light.color = (0.0, 0.0, 0.0, 0.0)
ob_light.lineart.crease_threshold = 0.0
ob_camera.location = (7.359, -6.926, 4.958)
ob_camera.rotation_euler = (1.109, 0.0, 0.8149)
ob_camera.lock_rotations_4d = False
ob_camera.empty_display_type = 'ARROWS'
ob_camera.color = (0.0, 0.0, 0.0, 0.0)
ob_camera.display_type = 'WIRE'
ob_camera.lineart.crease_threshold = 0.0

# ---- collection membership
col_collection.objects.link(ob_cube)
col_collection.objects.link(ob_light)
col_collection.objects.link(ob_camera)

# ---- scene / render settings (as saved in the file)
scene.camera = ob_camera
scene.frame_start = 1; scene.frame_end = 250; scene.frame_set(1)
scene.render.engine = 'BLENDER_EEVEE_NEXT'
scene.cycles.sampling_pattern = 'TABULATED_SOBOL'
bpy.context.view_layer.update()
